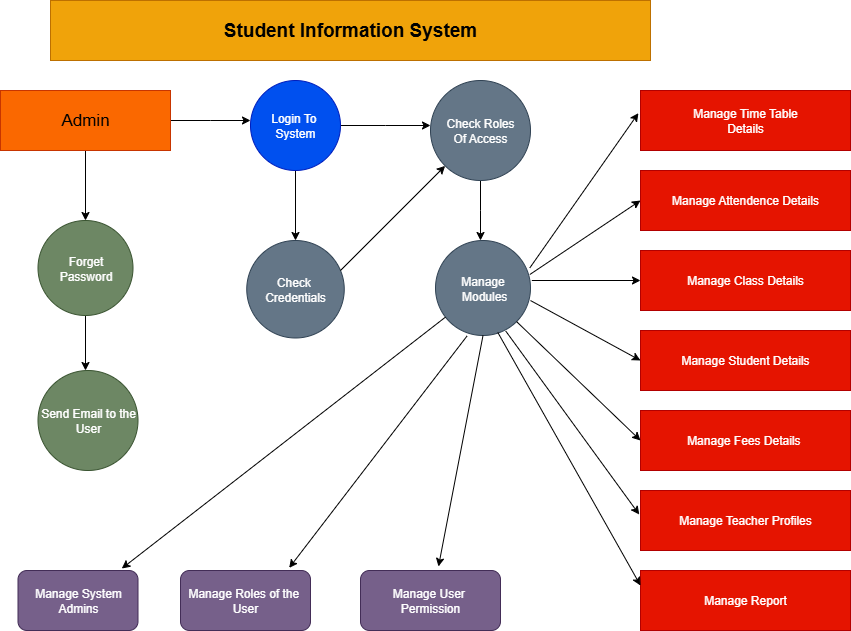

The diagram above was exported from draw.io. Its source (the exported page's mxGraphModel, read from the mxfile embedded in the PNG):
<mxGraphModel dx="1111" dy="657" grid="1" gridSize="10" guides="1" tooltips="1" connect="1" arrows="1" fold="1" page="1" pageScale="1" pageWidth="850" pageHeight="1100" math="0" shadow="0">
  <root>
    <mxCell id="0" />
    <mxCell id="1" parent="0" />
    <mxCell id="oJb7MJcPE6xMDPfVF4vI-1" value="&lt;font style=&quot;font-size: 19px;&quot;&gt;&lt;b&gt;Student Information System&lt;/b&gt;&lt;/font&gt;" style="rounded=0;whiteSpace=wrap;html=1;fillColor=#f0a30a;fontColor=#000000;strokeColor=#BD7000;" vertex="1" parent="1">
      <mxGeometry x="80" y="30" width="600" height="60" as="geometry" />
    </mxCell>
    <mxCell id="oJb7MJcPE6xMDPfVF4vI-5" style="edgeStyle=orthogonalEdgeStyle;rounded=0;orthogonalLoop=1;jettySize=auto;html=1;entryX=0.5;entryY=0;entryDx=0;entryDy=0;" edge="1" parent="1" source="oJb7MJcPE6xMDPfVF4vI-3" target="oJb7MJcPE6xMDPfVF4vI-4">
      <mxGeometry relative="1" as="geometry" />
    </mxCell>
    <mxCell id="oJb7MJcPE6xMDPfVF4vI-11" style="edgeStyle=orthogonalEdgeStyle;rounded=0;orthogonalLoop=1;jettySize=auto;html=1;" edge="1" parent="1" source="oJb7MJcPE6xMDPfVF4vI-3">
      <mxGeometry relative="1" as="geometry">
        <mxPoint x="280" y="150" as="targetPoint" />
      </mxGeometry>
    </mxCell>
    <mxCell id="oJb7MJcPE6xMDPfVF4vI-3" value="&lt;font style=&quot;font-size: 17px;&quot;&gt;Admin&lt;/font&gt;" style="rounded=0;whiteSpace=wrap;html=1;fillColor=#fa6800;fontColor=#000000;strokeColor=#C73500;" vertex="1" parent="1">
      <mxGeometry x="30" y="120" width="170" height="60" as="geometry" />
    </mxCell>
    <mxCell id="oJb7MJcPE6xMDPfVF4vI-7" style="edgeStyle=orthogonalEdgeStyle;rounded=0;orthogonalLoop=1;jettySize=auto;html=1;" edge="1" parent="1" source="oJb7MJcPE6xMDPfVF4vI-4">
      <mxGeometry relative="1" as="geometry">
        <mxPoint x="115" y="400" as="targetPoint" />
      </mxGeometry>
    </mxCell>
    <mxCell id="oJb7MJcPE6xMDPfVF4vI-4" value="Forget&lt;div&gt;Password&lt;/div&gt;" style="ellipse;whiteSpace=wrap;html=1;aspect=fixed;fillColor=#6d8764;fontColor=#ffffff;strokeColor=#3A5431;" vertex="1" parent="1">
      <mxGeometry x="67.5" y="250" width="95" height="95" as="geometry" />
    </mxCell>
    <mxCell id="oJb7MJcPE6xMDPfVF4vI-6" value="Send Email to the User" style="ellipse;whiteSpace=wrap;html=1;aspect=fixed;fillColor=#6d8764;fontColor=#ffffff;strokeColor=#3A5431;" vertex="1" parent="1">
      <mxGeometry x="67.5" y="400" width="100" height="100" as="geometry" />
    </mxCell>
    <mxCell id="oJb7MJcPE6xMDPfVF4vI-19" style="edgeStyle=orthogonalEdgeStyle;rounded=0;orthogonalLoop=1;jettySize=auto;html=1;" edge="1" parent="1" source="oJb7MJcPE6xMDPfVF4vI-9">
      <mxGeometry relative="1" as="geometry">
        <mxPoint x="460" y="155" as="targetPoint" />
      </mxGeometry>
    </mxCell>
    <mxCell id="oJb7MJcPE6xMDPfVF4vI-26" style="edgeStyle=orthogonalEdgeStyle;rounded=0;orthogonalLoop=1;jettySize=auto;html=1;entryX=0.5;entryY=0;entryDx=0;entryDy=0;" edge="1" parent="1" source="oJb7MJcPE6xMDPfVF4vI-9" target="oJb7MJcPE6xMDPfVF4vI-12">
      <mxGeometry relative="1" as="geometry" />
    </mxCell>
    <mxCell id="oJb7MJcPE6xMDPfVF4vI-9" value="Login To&amp;nbsp;&lt;div&gt;System&lt;/div&gt;" style="ellipse;whiteSpace=wrap;html=1;aspect=fixed;fillColor=#0050ef;fontColor=#ffffff;strokeColor=#001DBC;" vertex="1" parent="1">
      <mxGeometry x="280" y="110" width="90" height="90" as="geometry" />
    </mxCell>
    <mxCell id="oJb7MJcPE6xMDPfVF4vI-12" value="Check&amp;nbsp;&lt;div&gt;Credentials&lt;/div&gt;" style="ellipse;whiteSpace=wrap;html=1;aspect=fixed;fillColor=#647687;fontColor=#ffffff;strokeColor=#314354;" vertex="1" parent="1">
      <mxGeometry x="276.25" y="270" width="97.5" height="97.5" as="geometry" />
    </mxCell>
    <mxCell id="oJb7MJcPE6xMDPfVF4vI-33" style="edgeStyle=orthogonalEdgeStyle;rounded=0;orthogonalLoop=1;jettySize=auto;html=1;" edge="1" parent="1" source="oJb7MJcPE6xMDPfVF4vI-15">
      <mxGeometry relative="1" as="geometry">
        <mxPoint x="510" y="270" as="targetPoint" />
      </mxGeometry>
    </mxCell>
    <mxCell id="oJb7MJcPE6xMDPfVF4vI-15" value="Check Roles&lt;div&gt;Of Access&lt;/div&gt;" style="ellipse;whiteSpace=wrap;html=1;aspect=fixed;fillColor=#647687;fontColor=#ffffff;strokeColor=#314354;" vertex="1" parent="1">
      <mxGeometry x="460" y="110" width="100" height="100" as="geometry" />
    </mxCell>
    <mxCell id="oJb7MJcPE6xMDPfVF4vI-20" value="Manage&lt;div&gt;&amp;nbsp;Modules&lt;/div&gt;" style="ellipse;whiteSpace=wrap;html=1;aspect=fixed;fillColor=#647687;fontColor=#ffffff;strokeColor=#314354;" vertex="1" parent="1">
      <mxGeometry x="465" y="270" width="95" height="95" as="geometry" />
    </mxCell>
    <mxCell id="oJb7MJcPE6xMDPfVF4vI-23" value="" style="endArrow=classic;html=1;rounded=0;entryX=0;entryY=1;entryDx=0;entryDy=0;" edge="1" parent="1" target="oJb7MJcPE6xMDPfVF4vI-15">
      <mxGeometry width="50" height="50" relative="1" as="geometry">
        <mxPoint x="370" y="300" as="sourcePoint" />
        <mxPoint x="420" y="250" as="targetPoint" />
      </mxGeometry>
    </mxCell>
    <mxCell id="oJb7MJcPE6xMDPfVF4vI-34" value="Manage Time Table&lt;div&gt;Details&lt;/div&gt;" style="rounded=0;whiteSpace=wrap;html=1;fillColor=#e51400;fontColor=#ffffff;strokeColor=#B20000;" vertex="1" parent="1">
      <mxGeometry x="670" y="120" width="210" height="60" as="geometry" />
    </mxCell>
    <mxCell id="oJb7MJcPE6xMDPfVF4vI-35" value="Manage Attendence Details" style="rounded=0;whiteSpace=wrap;html=1;fillColor=#e51400;fontColor=#ffffff;strokeColor=#B20000;" vertex="1" parent="1">
      <mxGeometry x="670" y="200" width="210" height="60" as="geometry" />
    </mxCell>
    <mxCell id="oJb7MJcPE6xMDPfVF4vI-36" value="Manage Class Details" style="rounded=0;whiteSpace=wrap;html=1;fillColor=#e51400;fontColor=#ffffff;strokeColor=#B20000;" vertex="1" parent="1">
      <mxGeometry x="670" y="280" width="210" height="60" as="geometry" />
    </mxCell>
    <mxCell id="oJb7MJcPE6xMDPfVF4vI-37" value="Manage Student Details" style="rounded=0;whiteSpace=wrap;html=1;fillColor=#e51400;fontColor=#ffffff;strokeColor=#B20000;" vertex="1" parent="1">
      <mxGeometry x="670" y="360" width="210" height="60" as="geometry" />
    </mxCell>
    <mxCell id="oJb7MJcPE6xMDPfVF4vI-38" value="Manage Fees Details&amp;nbsp;" style="rounded=0;whiteSpace=wrap;html=1;fillColor=#e51400;fontColor=#ffffff;strokeColor=#B20000;" vertex="1" parent="1">
      <mxGeometry x="670" y="440" width="210" height="60" as="geometry" />
    </mxCell>
    <mxCell id="oJb7MJcPE6xMDPfVF4vI-39" value="Manage Teacher Profiles" style="rounded=0;whiteSpace=wrap;html=1;fillColor=#e51400;fontColor=#ffffff;strokeColor=#B20000;" vertex="1" parent="1">
      <mxGeometry x="670" y="520" width="210" height="60" as="geometry" />
    </mxCell>
    <mxCell id="oJb7MJcPE6xMDPfVF4vI-40" value="Manage Report" style="rounded=0;whiteSpace=wrap;html=1;fillColor=#e51400;fontColor=#ffffff;strokeColor=#B20000;" vertex="1" parent="1">
      <mxGeometry x="670" y="600" width="210" height="60" as="geometry" />
    </mxCell>
    <mxCell id="oJb7MJcPE6xMDPfVF4vI-43" value="" style="endArrow=classic;html=1;rounded=0;exitX=1.014;exitY=0.421;exitDx=0;exitDy=0;exitPerimeter=0;entryX=0;entryY=0.5;entryDx=0;entryDy=0;" edge="1" parent="1" source="oJb7MJcPE6xMDPfVF4vI-20" target="oJb7MJcPE6xMDPfVF4vI-36">
      <mxGeometry width="50" height="50" relative="1" as="geometry">
        <mxPoint x="590" y="360" as="sourcePoint" />
        <mxPoint x="640" y="310" as="targetPoint" />
      </mxGeometry>
    </mxCell>
    <mxCell id="oJb7MJcPE6xMDPfVF4vI-45" value="" style="endArrow=classic;html=1;rounded=0;entryX=-0.01;entryY=0.378;entryDx=0;entryDy=0;entryPerimeter=0;exitX=0.993;exitY=0.288;exitDx=0;exitDy=0;exitPerimeter=0;" edge="1" parent="1" source="oJb7MJcPE6xMDPfVF4vI-20" target="oJb7MJcPE6xMDPfVF4vI-34">
      <mxGeometry width="50" height="50" relative="1" as="geometry">
        <mxPoint x="590" y="330" as="sourcePoint" />
        <mxPoint x="640" y="280" as="targetPoint" />
      </mxGeometry>
    </mxCell>
    <mxCell id="oJb7MJcPE6xMDPfVF4vI-46" value="" style="endArrow=classic;html=1;rounded=0;entryX=0;entryY=0.5;entryDx=0;entryDy=0;exitX=0.993;exitY=0.358;exitDx=0;exitDy=0;exitPerimeter=0;" edge="1" parent="1" source="oJb7MJcPE6xMDPfVF4vI-20" target="oJb7MJcPE6xMDPfVF4vI-35">
      <mxGeometry width="50" height="50" relative="1" as="geometry">
        <mxPoint x="590" y="330" as="sourcePoint" />
        <mxPoint x="640" y="280" as="targetPoint" />
      </mxGeometry>
    </mxCell>
    <mxCell id="oJb7MJcPE6xMDPfVF4vI-47" value="" style="endArrow=classic;html=1;rounded=0;exitX=1;exitY=0.632;exitDx=0;exitDy=0;exitPerimeter=0;entryX=0;entryY=0.5;entryDx=0;entryDy=0;" edge="1" parent="1" source="oJb7MJcPE6xMDPfVF4vI-20" target="oJb7MJcPE6xMDPfVF4vI-37">
      <mxGeometry width="50" height="50" relative="1" as="geometry">
        <mxPoint x="590" y="420" as="sourcePoint" />
        <mxPoint x="660" y="390" as="targetPoint" />
      </mxGeometry>
    </mxCell>
    <mxCell id="oJb7MJcPE6xMDPfVF4vI-48" value="" style="endArrow=classic;html=1;rounded=0;entryX=0;entryY=0.5;entryDx=0;entryDy=0;exitX=1;exitY=1;exitDx=0;exitDy=0;" edge="1" parent="1" source="oJb7MJcPE6xMDPfVF4vI-20" target="oJb7MJcPE6xMDPfVF4vI-38">
      <mxGeometry width="50" height="50" relative="1" as="geometry">
        <mxPoint x="680" y="550" as="sourcePoint" />
        <mxPoint x="730" y="500" as="targetPoint" />
      </mxGeometry>
    </mxCell>
    <mxCell id="oJb7MJcPE6xMDPfVF4vI-49" value="" style="endArrow=classic;html=1;rounded=0;entryX=-0.006;entryY=0.4;entryDx=0;entryDy=0;entryPerimeter=0;exitX=0.74;exitY=0.954;exitDx=0;exitDy=0;exitPerimeter=0;" edge="1" parent="1" source="oJb7MJcPE6xMDPfVF4vI-20" target="oJb7MJcPE6xMDPfVF4vI-39">
      <mxGeometry width="50" height="50" relative="1" as="geometry">
        <mxPoint x="470" y="570" as="sourcePoint" />
        <mxPoint x="520" y="520" as="targetPoint" />
      </mxGeometry>
    </mxCell>
    <mxCell id="oJb7MJcPE6xMDPfVF4vI-50" value="" style="endArrow=classic;html=1;rounded=0;entryX=0;entryY=0.25;entryDx=0;entryDy=0;exitX=0.656;exitY=0.968;exitDx=0;exitDy=0;exitPerimeter=0;" edge="1" parent="1" source="oJb7MJcPE6xMDPfVF4vI-20" target="oJb7MJcPE6xMDPfVF4vI-40">
      <mxGeometry width="50" height="50" relative="1" as="geometry">
        <mxPoint x="560" y="510" as="sourcePoint" />
        <mxPoint x="610" y="460" as="targetPoint" />
      </mxGeometry>
    </mxCell>
    <mxCell id="oJb7MJcPE6xMDPfVF4vI-51" value="Manage System Admins" style="rounded=1;whiteSpace=wrap;html=1;fillColor=#76608a;fontColor=#ffffff;strokeColor=#432D57;" vertex="1" parent="1">
      <mxGeometry x="47.5" y="600" width="120" height="60" as="geometry" />
    </mxCell>
    <mxCell id="oJb7MJcPE6xMDPfVF4vI-53" value="" style="endArrow=classic;html=1;rounded=0;entryX=0.865;entryY=-0.033;entryDx=0;entryDy=0;entryPerimeter=0;" edge="1" parent="1" source="oJb7MJcPE6xMDPfVF4vI-20" target="oJb7MJcPE6xMDPfVF4vI-51">
      <mxGeometry width="50" height="50" relative="1" as="geometry">
        <mxPoint x="300" y="500" as="sourcePoint" />
        <mxPoint x="350" y="450" as="targetPoint" />
      </mxGeometry>
    </mxCell>
    <mxCell id="oJb7MJcPE6xMDPfVF4vI-54" value="Manage Roles of the&amp;nbsp;&lt;div&gt;User&lt;/div&gt;" style="rounded=1;whiteSpace=wrap;html=1;fillColor=#76608a;fontColor=#ffffff;strokeColor=#432D57;" vertex="1" parent="1">
      <mxGeometry x="210" y="600" width="130" height="60" as="geometry" />
    </mxCell>
    <mxCell id="oJb7MJcPE6xMDPfVF4vI-55" value="" style="endArrow=classic;html=1;rounded=0;entryX=0.836;entryY=-0.044;entryDx=0;entryDy=0;entryPerimeter=0;exitX=0.333;exitY=1.004;exitDx=0;exitDy=0;exitPerimeter=0;" edge="1" parent="1" source="oJb7MJcPE6xMDPfVF4vI-20" target="oJb7MJcPE6xMDPfVF4vI-54">
      <mxGeometry width="50" height="50" relative="1" as="geometry">
        <mxPoint x="300" y="570" as="sourcePoint" />
        <mxPoint x="350" y="520" as="targetPoint" />
      </mxGeometry>
    </mxCell>
    <mxCell id="oJb7MJcPE6xMDPfVF4vI-56" value="Manage User&amp;nbsp;&lt;div&gt;Permission&lt;/div&gt;" style="rounded=1;whiteSpace=wrap;html=1;fillColor=#76608a;fontColor=#ffffff;strokeColor=#432D57;" vertex="1" parent="1">
      <mxGeometry x="390" y="600" width="140" height="60" as="geometry" />
    </mxCell>
    <mxCell id="oJb7MJcPE6xMDPfVF4vI-57" value="" style="endArrow=classic;html=1;rounded=0;entryX=0.557;entryY=-0.067;entryDx=0;entryDy=0;entryPerimeter=0;exitX=0.5;exitY=1;exitDx=0;exitDy=0;" edge="1" parent="1" source="oJb7MJcPE6xMDPfVF4vI-20" target="oJb7MJcPE6xMDPfVF4vI-56">
      <mxGeometry width="50" height="50" relative="1" as="geometry">
        <mxPoint x="350" y="570" as="sourcePoint" />
        <mxPoint x="400" y="520" as="targetPoint" />
      </mxGeometry>
    </mxCell>
  </root>
</mxGraphModel>